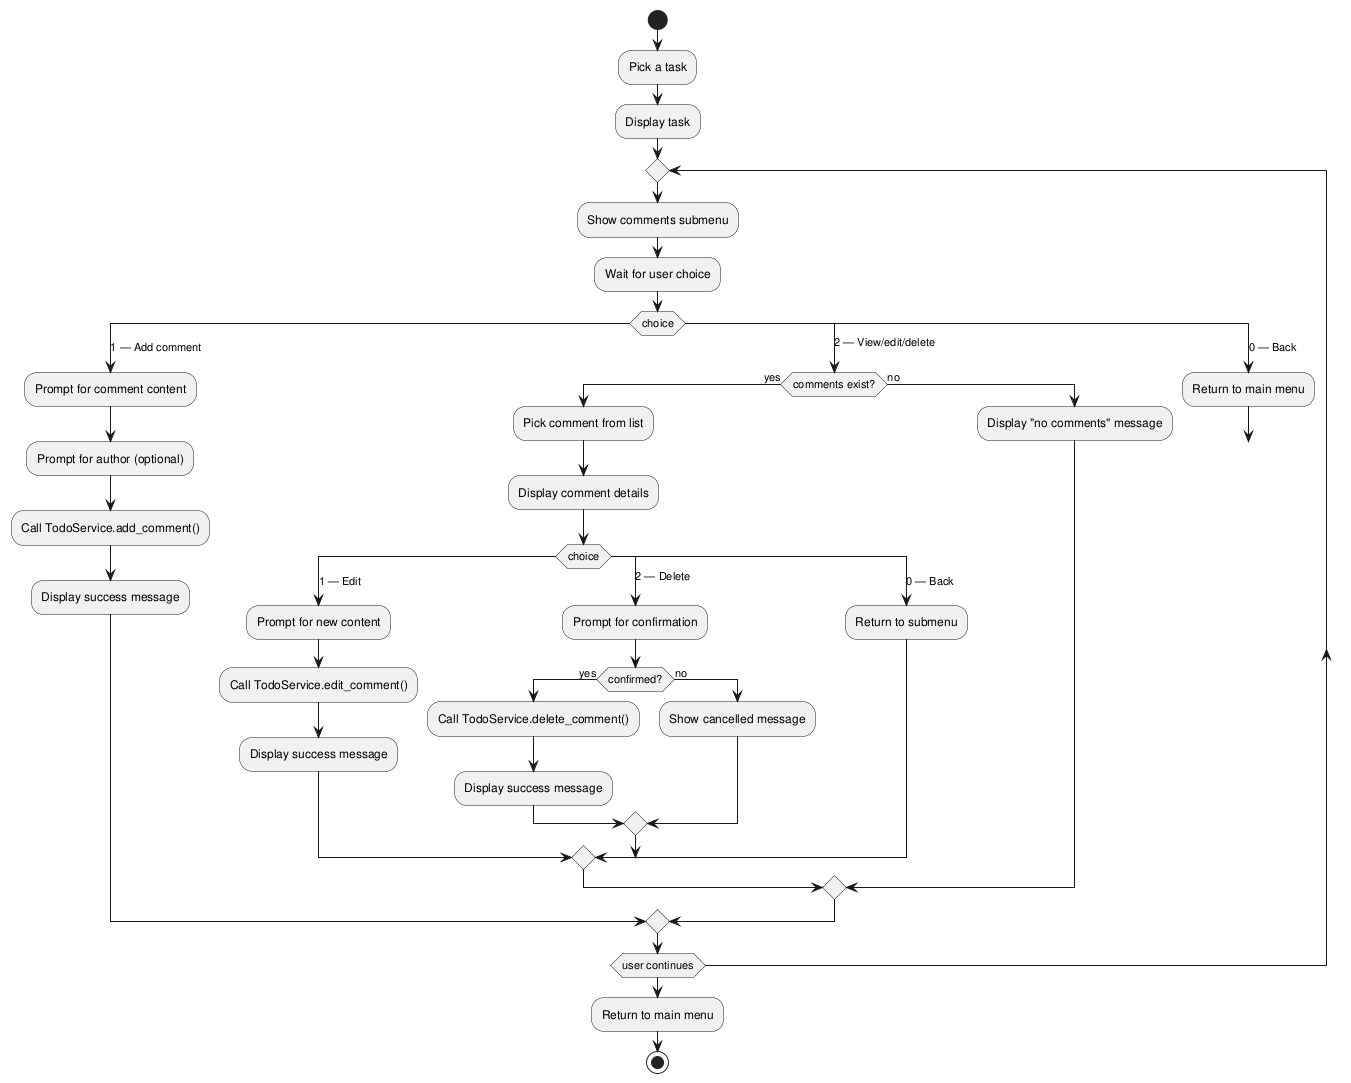

The diagram above was rendered by PlantUML. Its source (embedded in the PNG):
@startuml activity_diagram_comment_management

start

:Pick a task;
:Display task;
repeat
  :Show comments submenu;
  :Wait for user choice;

  switch (choice)
    case (1 — Add comment)
      :Prompt for comment content;
      :Prompt for author (optional);
      :Call TodoService.add_comment();
      :Display success message;
    case (2 — View/edit/delete)
      if (comments exist?) then (yes)
        :Pick comment from list;
        :Display comment details;
        switch (choice)
          case (1 — Edit)
            :Prompt for new content;
            :Call TodoService.edit_comment();
            :Display success message;
          case (2 — Delete)
            :Prompt for confirmation;
            if (confirmed?) then (yes)
              :Call TodoService.delete_comment();
              :Display success message;
            else (no)
              :Show cancelled message;
            endif
          case (0 — Back)
            :Return to submenu;
        endswitch
      else (no)
        :Display "no comments" message;
      endif
    case (0 — Back)
      :Return to main menu;
      break
  endswitch

repeat while (user continues)

:Return to main menu;
stop

@enduml